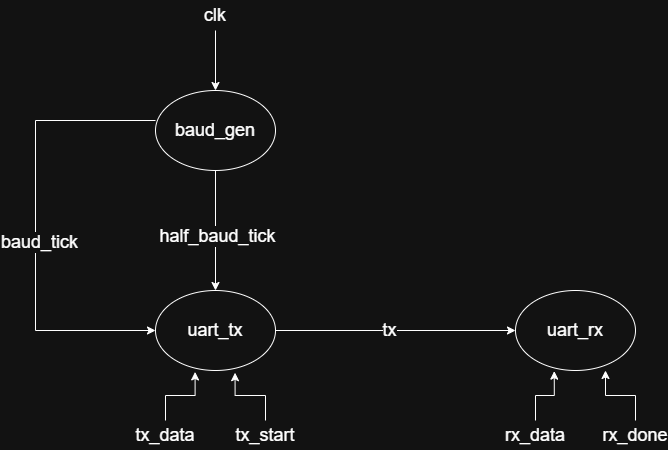

The diagram above was exported from draw.io. Its source (the exported page's mxGraphModel, read from the mxfile embedded in the PNG):
<mxGraphModel dx="1042" dy="608" grid="1" gridSize="10" guides="1" tooltips="1" connect="1" arrows="1" fold="1" page="1" pageScale="1" pageWidth="850" pageHeight="1100" math="0" shadow="0">
  <root>
    <mxCell id="0" />
    <mxCell id="1" parent="0" />
    <mxCell id="9sWYyqLCJhR0js5RI6Yg-10" edge="1" parent="1" source="9sWYyqLCJhR0js5RI6Yg-1" style="edgeStyle=orthogonalEdgeStyle;rounded=0;orthogonalLoop=1;jettySize=auto;html=1;" target="9sWYyqLCJhR0js5RI6Yg-2">
      <mxGeometry relative="1" as="geometry" />
    </mxCell>
    <mxCell id="9sWYyqLCJhR0js5RI6Yg-12" connectable="0" parent="9sWYyqLCJhR0js5RI6Yg-10" style="edgeLabel;html=1;align=center;verticalAlign=middle;resizable=0;points=[];" value="&lt;font style=&quot;font-size: 18px;&quot;&gt;half_baud_tick&lt;/font&gt;" vertex="1">
      <mxGeometry relative="1" x="0.08" y="1" as="geometry">
        <mxPoint as="offset" />
      </mxGeometry>
    </mxCell>
    <mxCell id="9sWYyqLCJhR0js5RI6Yg-11" edge="1" parent="1" style="edgeStyle=orthogonalEdgeStyle;rounded=0;orthogonalLoop=1;jettySize=auto;html=1;entryX=0;entryY=0.5;entryDx=0;entryDy=0;" target="9sWYyqLCJhR0js5RI6Yg-2">
      <mxGeometry relative="1" as="geometry">
        <Array as="points">
          <mxPoint x="80" y="550" />
          <mxPoint x="80" y="760" />
        </Array>
        <mxPoint x="200" y="550" as="sourcePoint" />
        <mxPoint x="180" y="760" as="targetPoint" />
      </mxGeometry>
    </mxCell>
    <mxCell id="9sWYyqLCJhR0js5RI6Yg-13" connectable="0" parent="9sWYyqLCJhR0js5RI6Yg-11" style="edgeLabel;html=1;align=center;verticalAlign=middle;resizable=0;points=[];" value="&lt;font style=&quot;font-size: 18px;&quot;&gt;baud_tick&lt;/font&gt;" vertex="1">
      <mxGeometry relative="1" x="0.072" y="3" as="geometry">
        <mxPoint as="offset" />
      </mxGeometry>
    </mxCell>
    <mxCell id="9sWYyqLCJhR0js5RI6Yg-1" parent="1" style="ellipse;whiteSpace=wrap;html=1;" value="&lt;font style=&quot;font-size: 18px;&quot;&gt;baud_gen&lt;/font&gt;" vertex="1">
      <mxGeometry height="80" width="120" x="200" y="520" as="geometry" />
    </mxCell>
    <mxCell id="9sWYyqLCJhR0js5RI6Yg-4" edge="1" parent="1" source="9sWYyqLCJhR0js5RI6Yg-2" style="edgeStyle=orthogonalEdgeStyle;rounded=0;orthogonalLoop=1;jettySize=auto;html=1;entryX=0;entryY=0.5;entryDx=0;entryDy=0;" target="9sWYyqLCJhR0js5RI6Yg-3">
      <mxGeometry relative="1" as="geometry" />
    </mxCell>
    <mxCell id="9sWYyqLCJhR0js5RI6Yg-14" connectable="0" parent="9sWYyqLCJhR0js5RI6Yg-4" style="edgeLabel;html=1;align=center;verticalAlign=middle;resizable=0;points=[];" value="&lt;font style=&quot;font-size: 18px;&quot;&gt;tx&lt;/font&gt;" vertex="1">
      <mxGeometry relative="1" x="-0.055" y="1" as="geometry">
        <mxPoint as="offset" />
      </mxGeometry>
    </mxCell>
    <mxCell id="9sWYyqLCJhR0js5RI6Yg-2" parent="1" style="ellipse;whiteSpace=wrap;html=1;" value="&lt;font style=&quot;font-size: 18px;&quot;&gt;uart_tx&lt;/font&gt;" vertex="1">
      <mxGeometry height="80" width="120" x="200" y="720" as="geometry" />
    </mxCell>
    <mxCell id="9sWYyqLCJhR0js5RI6Yg-3" parent="1" style="ellipse;whiteSpace=wrap;html=1;" value="&lt;font style=&quot;font-size: 18px;&quot;&gt;uart_rx&lt;/font&gt;" vertex="1">
      <mxGeometry height="80" width="120" x="560" y="720" as="geometry" />
    </mxCell>
    <mxCell id="9sWYyqLCJhR0js5RI6Yg-9" edge="1" parent="1" source="9sWYyqLCJhR0js5RI6Yg-5" style="edgeStyle=orthogonalEdgeStyle;rounded=0;orthogonalLoop=1;jettySize=auto;html=1;entryX=0.5;entryY=0;entryDx=0;entryDy=0;" target="9sWYyqLCJhR0js5RI6Yg-1">
      <mxGeometry relative="1" as="geometry" />
    </mxCell>
    <mxCell id="9sWYyqLCJhR0js5RI6Yg-5" parent="1" style="text;html=1;whiteSpace=wrap;strokeColor=none;fillColor=none;align=center;verticalAlign=middle;rounded=0;" value="&lt;font style=&quot;font-size: 18px;&quot;&gt;clk&lt;/font&gt;" vertex="1">
      <mxGeometry height="30" width="110" x="205" y="430" as="geometry" />
    </mxCell>
    <mxCell id="9sWYyqLCJhR0js5RI6Yg-15" parent="1" style="text;html=1;whiteSpace=wrap;strokeColor=none;fillColor=none;align=center;verticalAlign=middle;rounded=0;" value="&lt;font style=&quot;font-size: 18px;&quot;&gt;tx_data&lt;/font&gt;" vertex="1">
      <mxGeometry height="30" width="60" x="180" y="850" as="geometry" />
    </mxCell>
    <mxCell id="9sWYyqLCJhR0js5RI6Yg-16" parent="1" style="text;html=1;whiteSpace=wrap;strokeColor=none;fillColor=none;align=center;verticalAlign=middle;rounded=0;" value="&lt;font style=&quot;font-size: 18px;&quot;&gt;tx_start&lt;/font&gt;" vertex="1">
      <mxGeometry height="30" width="60" x="280" y="850" as="geometry" />
    </mxCell>
    <mxCell id="9sWYyqLCJhR0js5RI6Yg-21" parent="1" style="text;html=1;whiteSpace=wrap;strokeColor=none;fillColor=none;align=center;verticalAlign=middle;rounded=0;" value="&lt;font style=&quot;font-size: 18px;&quot;&gt;rx_data&lt;/font&gt;" vertex="1">
      <mxGeometry height="30" width="60" x="550" y="850" as="geometry" />
    </mxCell>
    <mxCell id="9sWYyqLCJhR0js5RI6Yg-22" parent="1" style="text;html=1;whiteSpace=wrap;strokeColor=none;fillColor=none;align=center;verticalAlign=middle;rounded=0;" value="&lt;font style=&quot;font-size: 18px;&quot;&gt;rx_done&lt;/font&gt;" vertex="1">
      <mxGeometry height="30" width="60" x="650" y="850" as="geometry" />
    </mxCell>
    <mxCell id="9sWYyqLCJhR0js5RI6Yg-23" edge="1" parent="1" source="9sWYyqLCJhR0js5RI6Yg-21" style="edgeStyle=orthogonalEdgeStyle;rounded=0;orthogonalLoop=1;jettySize=auto;html=1;entryX=0.323;entryY=1.008;entryDx=0;entryDy=0;entryPerimeter=0;" target="9sWYyqLCJhR0js5RI6Yg-3">
      <mxGeometry relative="1" as="geometry" />
    </mxCell>
    <mxCell id="9sWYyqLCJhR0js5RI6Yg-24" edge="1" parent="1" source="9sWYyqLCJhR0js5RI6Yg-22" style="edgeStyle=orthogonalEdgeStyle;rounded=0;orthogonalLoop=1;jettySize=auto;html=1;entryX=0.75;entryY=1;entryDx=0;entryDy=0;entryPerimeter=0;" target="9sWYyqLCJhR0js5RI6Yg-3">
      <mxGeometry relative="1" as="geometry" />
    </mxCell>
    <mxCell id="9sWYyqLCJhR0js5RI6Yg-25" edge="1" parent="1" source="9sWYyqLCJhR0js5RI6Yg-15" style="edgeStyle=orthogonalEdgeStyle;rounded=0;orthogonalLoop=1;jettySize=auto;html=1;entryX=0.33;entryY=1.018;entryDx=0;entryDy=0;entryPerimeter=0;" target="9sWYyqLCJhR0js5RI6Yg-2">
      <mxGeometry relative="1" as="geometry" />
    </mxCell>
    <mxCell id="9sWYyqLCJhR0js5RI6Yg-26" edge="1" parent="1" source="9sWYyqLCJhR0js5RI6Yg-16" style="edgeStyle=orthogonalEdgeStyle;rounded=0;orthogonalLoop=1;jettySize=auto;html=1;entryX=0.663;entryY=1.028;entryDx=0;entryDy=0;entryPerimeter=0;" target="9sWYyqLCJhR0js5RI6Yg-2">
      <mxGeometry relative="1" as="geometry" />
    </mxCell>
  </root>
</mxGraphModel>